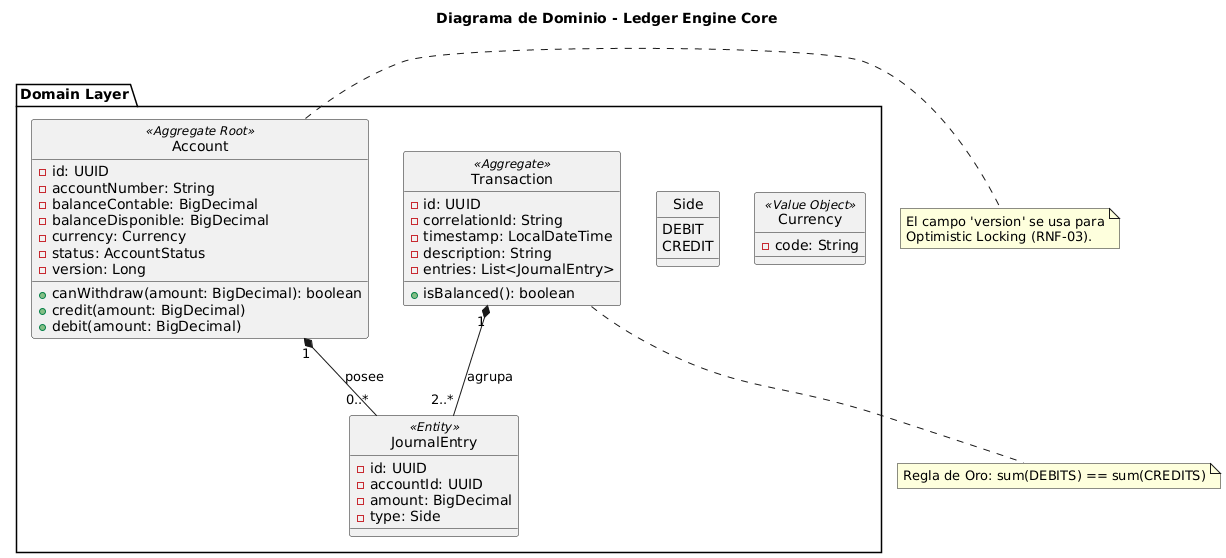

The diagram above was rendered by PlantUML. Its source (embedded in the PNG):
@startuml
skinparam style strictuml
title Diagrama de Dominio - Ledger Engine Core

package "Domain Layer" {
    class Account <<Aggregate Root>> {
        - id: UUID
        - accountNumber: String
        - balanceContable: BigDecimal
        - balanceDisponible: BigDecimal
        - currency: Currency
        - status: AccountStatus
        - version: Long
        + canWithdraw(amount: BigDecimal): boolean
        + credit(amount: BigDecimal)
        + debit(amount: BigDecimal)
    }

    class Transaction <<Aggregate>> {
        - id: UUID
        - correlationId: String
        - timestamp: LocalDateTime
        - description: String
        - entries: List<JournalEntry>
        + isBalanced(): boolean
    }

    class JournalEntry <<Entity>> {
        - id: UUID
        - accountId: UUID
        - amount: BigDecimal
        - type: Side
    }

    enum Side {
        DEBIT
        CREDIT
    }

    class Currency <<Value Object>> {
        - code: String
    }

    Account "1" *-- "0..*" JournalEntry : posee
    Transaction "1" *-- "2..*" JournalEntry : agrupa
}

note right of Account : El campo 'version' se usa para\nOptimistic Locking (RNF-03).
note bottom of Transaction : Regla de Oro: sum(DEBITS) == sum(CREDITS)
@endum